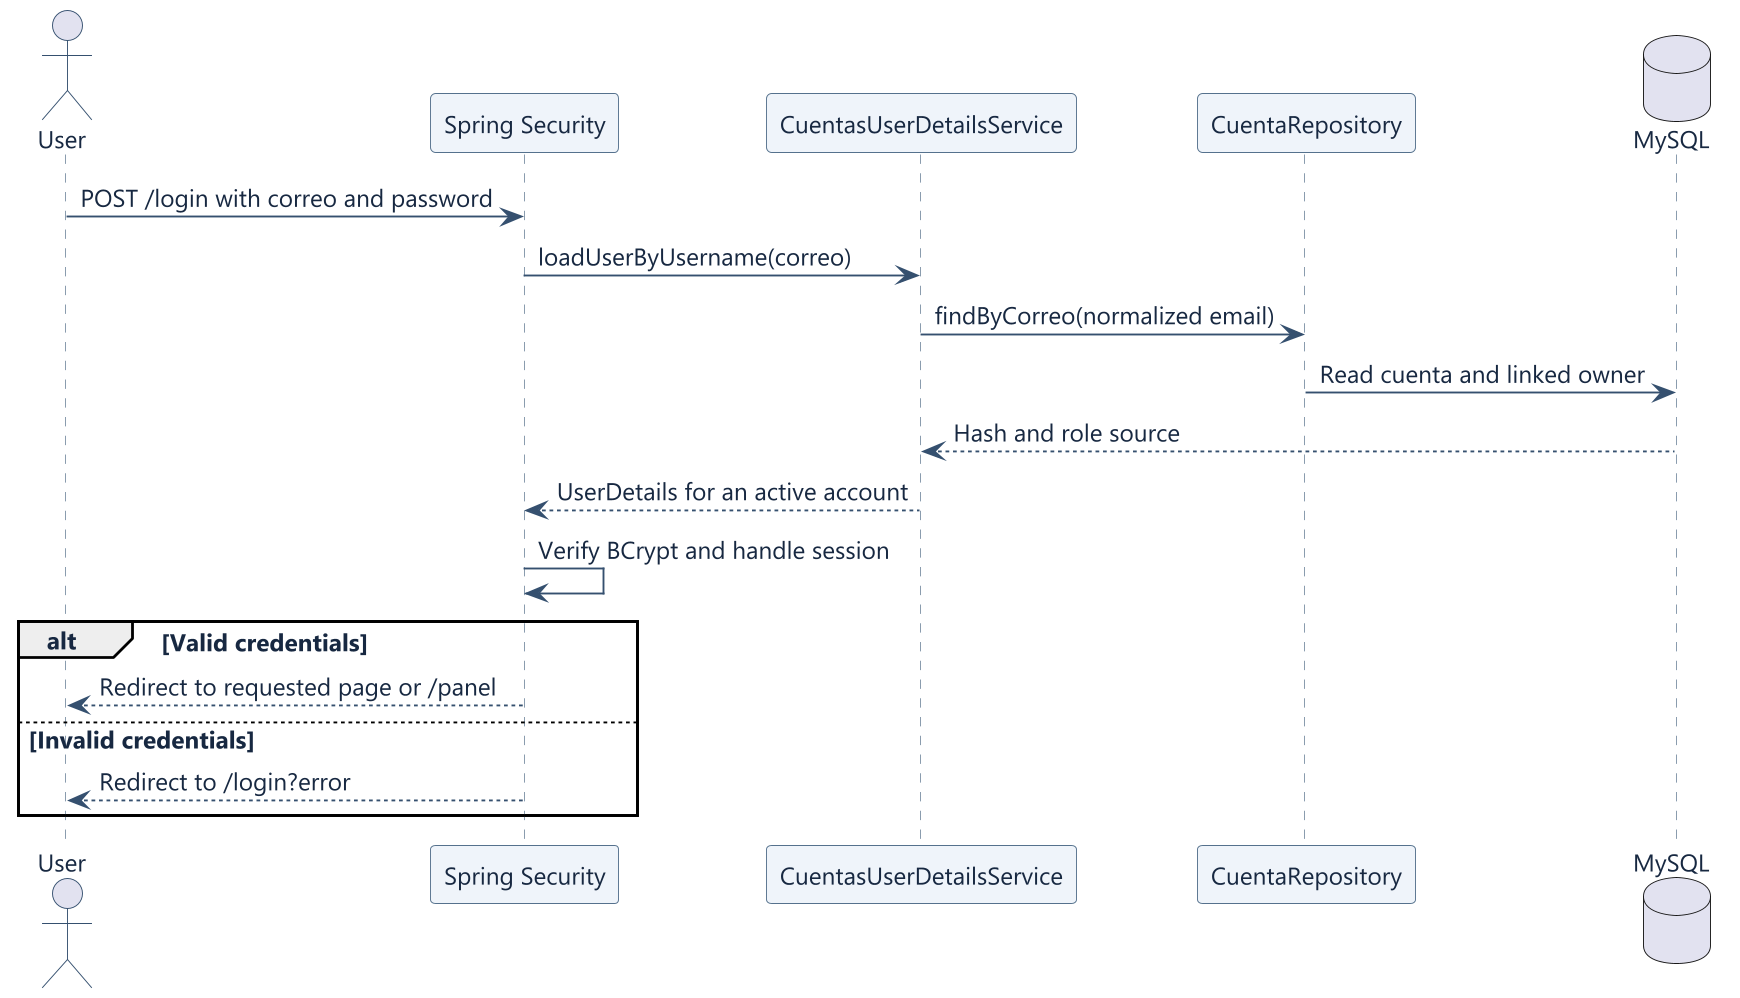

The diagram above was rendered by PlantUML. Its source (embedded in the PNG):
@startuml
skinparam dpi 180
skinparam shadowing false
skinparam defaultFontName Segoe UI
skinparam defaultFontSize 13
skinparam backgroundColor #FFFFFF
skinparam defaultFontColor #172841
skinparam ArrowColor #35506F
skinparam actorBorderColor #35506F
skinparam sequenceParticipantBackgroundColor #EFF4FA
skinparam sequenceParticipantBorderColor #55718D
skinparam sequenceLifeLineBorderColor #8295A9
skinparam classBackgroundColor #F4F7FB
skinparam classBorderColor #55718D
skinparam stateBackgroundColor #EFF4FA
skinparam stateBorderColor #55718D
skinparam usecaseBackgroundColor #EFF4FA
skinparam usecaseBorderColor #55718D
skinparam noteBackgroundColor #F4F8F5
skinparam noteBorderColor #739187
actor "User" as U
participant "Spring Security" as F
participant CuentasUserDetailsService as S
participant CuentaRepository as R
database MySQL as DB
U -> F : POST /login with correo and password
F -> S : loadUserByUsername(correo)
S -> R : findByCorreo(normalized email)
R -> DB : Read cuenta and linked owner
DB --> S : Hash and role source
S --> F : UserDetails for an active account
F -> F : Verify BCrypt and handle session
alt Valid credentials
  F --> U : Redirect to requested page or /panel
else Invalid credentials
  F --> U : Redirect to /login?error
end
@enduml